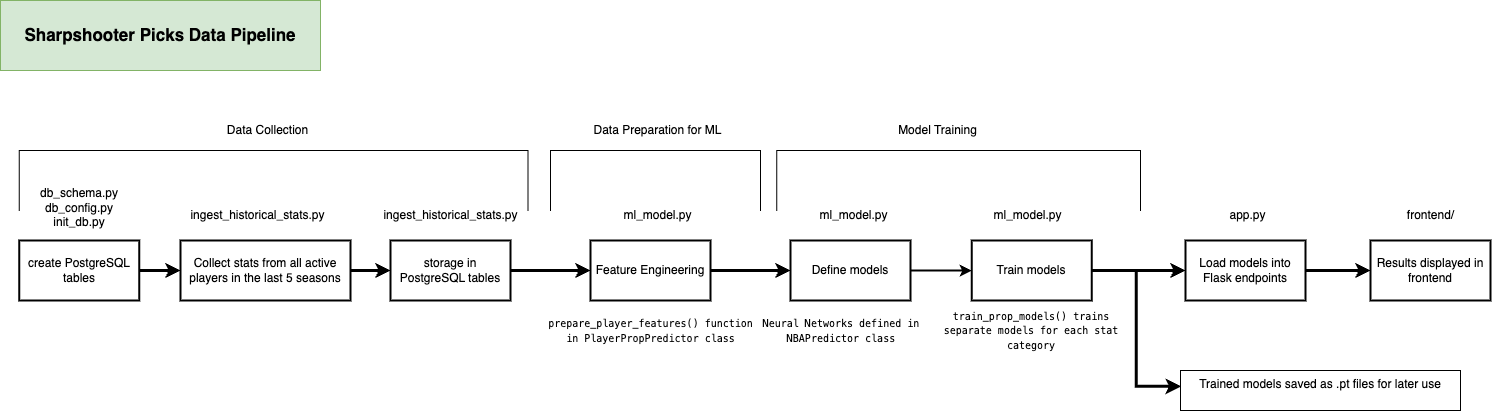

The diagram above was exported from draw.io. Its source (the exported page's mxGraphModel, read from the mxfile embedded in the PNG):
<mxGraphModel dx="1710" dy="1140" grid="1" gridSize="10" guides="1" tooltips="1" connect="1" arrows="1" fold="1" page="1" pageScale="1" pageWidth="850" pageHeight="1100" math="0" shadow="0">
  <root>
    <mxCell id="0" />
    <mxCell id="1" parent="0" />
    <mxCell id="XG6drTjvnMzFyiCPPp-X-4" style="edgeStyle=orthogonalEdgeStyle;rounded=0;orthogonalLoop=1;jettySize=auto;html=1;exitX=1;exitY=0.5;exitDx=0;exitDy=0;entryX=0;entryY=0.5;entryDx=0;entryDy=0;strokeWidth=3;" parent="1" source="XG6drTjvnMzFyiCPPp-X-1" target="XG6drTjvnMzFyiCPPp-X-2" edge="1">
      <mxGeometry relative="1" as="geometry" />
    </mxCell>
    <mxCell id="XG6drTjvnMzFyiCPPp-X-1" value="Collect stats from all active players in the last 5 seasons" style="rounded=0;whiteSpace=wrap;html=1;strokeWidth=2;" parent="1" vertex="1">
      <mxGeometry x="210" y="300" width="170" height="60" as="geometry" />
    </mxCell>
    <mxCell id="XG6drTjvnMzFyiCPPp-X-5" style="edgeStyle=orthogonalEdgeStyle;rounded=0;orthogonalLoop=1;jettySize=auto;html=1;exitX=1;exitY=0.5;exitDx=0;exitDy=0;entryX=0;entryY=0.5;entryDx=0;entryDy=0;strokeWidth=3;" parent="1" source="XG6drTjvnMzFyiCPPp-X-2" target="XG6drTjvnMzFyiCPPp-X-3" edge="1">
      <mxGeometry relative="1" as="geometry" />
    </mxCell>
    <mxCell id="XG6drTjvnMzFyiCPPp-X-2" value="storage in PostgreSQL tables" style="rounded=0;whiteSpace=wrap;html=1;strokeWidth=2;" parent="1" vertex="1">
      <mxGeometry x="420" y="300" width="120" height="60" as="geometry" />
    </mxCell>
    <mxCell id="24tkQY_jIgmledxO4K_z-30" style="edgeStyle=orthogonalEdgeStyle;rounded=0;orthogonalLoop=1;jettySize=auto;html=1;exitX=1;exitY=0.5;exitDx=0;exitDy=0;entryX=0;entryY=0.5;entryDx=0;entryDy=0;strokeWidth=3;" parent="1" source="XG6drTjvnMzFyiCPPp-X-3" target="24tkQY_jIgmledxO4K_z-27" edge="1">
      <mxGeometry relative="1" as="geometry" />
    </mxCell>
    <mxCell id="XG6drTjvnMzFyiCPPp-X-3" value="Feature Engineering" style="rounded=0;whiteSpace=wrap;html=1;strokeWidth=2;" parent="1" vertex="1">
      <mxGeometry x="620" y="300" width="120" height="60" as="geometry" />
    </mxCell>
    <mxCell id="XG6drTjvnMzFyiCPPp-X-6" value="ingest_historical_stats.py" style="text;html=1;align=center;verticalAlign=middle;whiteSpace=wrap;rounded=0;" parent="1" vertex="1">
      <mxGeometry x="210" y="260" width="155" height="30" as="geometry" />
    </mxCell>
    <mxCell id="XG6drTjvnMzFyiCPPp-X-7" value="&lt;div&gt;&lt;br&gt;&lt;/div&gt;&lt;div&gt;&lt;span style=&quot;background-color: transparent; color: light-dark(rgb(0, 0, 0), rgb(255, 255, 255));&quot;&gt;db_schema.py&lt;/span&gt;&lt;/div&gt;&lt;div&gt;db_config.py&lt;/div&gt;&lt;div&gt;init_db.py&lt;/div&gt;" style="text;html=1;align=center;verticalAlign=middle;whiteSpace=wrap;rounded=0;" parent="1" vertex="1">
      <mxGeometry x="30" y="220" width="157.5" height="80" as="geometry" />
    </mxCell>
    <mxCell id="24tkQY_jIgmledxO4K_z-1" value="ingest_historical_stats.py" style="text;html=1;align=center;verticalAlign=middle;whiteSpace=wrap;rounded=0;" parent="1" vertex="1">
      <mxGeometry x="402.5" y="260" width="155" height="30" as="geometry" />
    </mxCell>
    <mxCell id="24tkQY_jIgmledxO4K_z-3" style="edgeStyle=orthogonalEdgeStyle;rounded=0;orthogonalLoop=1;jettySize=auto;html=1;exitX=1;exitY=0.5;exitDx=0;exitDy=0;entryX=0;entryY=0.5;entryDx=0;entryDy=0;strokeWidth=3;" parent="1" source="24tkQY_jIgmledxO4K_z-2" target="XG6drTjvnMzFyiCPPp-X-1" edge="1">
      <mxGeometry relative="1" as="geometry" />
    </mxCell>
    <mxCell id="24tkQY_jIgmledxO4K_z-2" value="create PostgreSQL tables" style="rounded=0;whiteSpace=wrap;html=1;strokeWidth=2;" parent="1" vertex="1">
      <mxGeometry x="48.75" y="300" width="120" height="60" as="geometry" />
    </mxCell>
    <mxCell id="24tkQY_jIgmledxO4K_z-4" value="" style="shape=partialRectangle;whiteSpace=wrap;html=1;bottom=0;right=0;fillColor=none;direction=east;flipH=0;" parent="1" vertex="1">
      <mxGeometry x="48.75" y="210" width="120" height="60" as="geometry" />
    </mxCell>
    <mxCell id="24tkQY_jIgmledxO4K_z-5" value="" style="shape=partialRectangle;whiteSpace=wrap;html=1;bottom=0;right=0;fillColor=none;direction=east;flipH=1;" parent="1" vertex="1">
      <mxGeometry x="437.5" y="210" width="120" height="60" as="geometry" />
    </mxCell>
    <mxCell id="24tkQY_jIgmledxO4K_z-7" value="" style="endArrow=none;html=1;rounded=0;exitX=1;exitY=0;exitDx=0;exitDy=0;entryX=0;entryY=0;entryDx=0;entryDy=0;" parent="1" source="24tkQY_jIgmledxO4K_z-4" target="24tkQY_jIgmledxO4K_z-5" edge="1">
      <mxGeometry width="50" height="50" relative="1" as="geometry">
        <mxPoint x="350" y="400" as="sourcePoint" />
        <mxPoint x="400" y="350" as="targetPoint" />
      </mxGeometry>
    </mxCell>
    <mxCell id="24tkQY_jIgmledxO4K_z-8" value="Data Collection" style="text;html=1;align=center;verticalAlign=middle;whiteSpace=wrap;rounded=0;" parent="1" vertex="1">
      <mxGeometry x="230" y="180" width="135" height="20" as="geometry" />
    </mxCell>
    <mxCell id="24tkQY_jIgmledxO4K_z-15" value="" style="shape=partialRectangle;whiteSpace=wrap;html=1;bottom=0;right=0;fillColor=none;direction=east;flipH=0;" parent="1" vertex="1">
      <mxGeometry x="580" y="210" width="120" height="60" as="geometry" />
    </mxCell>
    <mxCell id="24tkQY_jIgmledxO4K_z-16" value="" style="shape=partialRectangle;whiteSpace=wrap;html=1;bottom=0;right=0;fillColor=none;direction=east;flipH=1;" parent="1" vertex="1">
      <mxGeometry x="670" y="210" width="120" height="60" as="geometry" />
    </mxCell>
    <mxCell id="24tkQY_jIgmledxO4K_z-17" value="" style="endArrow=none;html=1;rounded=0;exitX=1;exitY=0;exitDx=0;exitDy=0;entryX=0;entryY=0;entryDx=0;entryDy=0;" parent="1" source="24tkQY_jIgmledxO4K_z-15" target="24tkQY_jIgmledxO4K_z-16" edge="1">
      <mxGeometry width="50" height="50" relative="1" as="geometry">
        <mxPoint x="1050" y="400" as="sourcePoint" />
        <mxPoint x="1100" y="350" as="targetPoint" />
      </mxGeometry>
    </mxCell>
    <mxCell id="24tkQY_jIgmledxO4K_z-18" value="Data Preparation for ML" style="text;html=1;align=center;verticalAlign=middle;whiteSpace=wrap;rounded=0;" parent="1" vertex="1">
      <mxGeometry x="620" y="180" width="135" height="20" as="geometry" />
    </mxCell>
    <mxCell id="24tkQY_jIgmledxO4K_z-20" value="&lt;font style=&quot;font-size: 10px;&quot; face=&quot;monospace&quot;&gt;prepare_player_features() function in PlayerPropPredictor class&lt;/font&gt;" style="text;html=1;align=center;verticalAlign=middle;whiteSpace=wrap;rounded=0;" parent="1" vertex="1">
      <mxGeometry x="573.75" y="370" width="212.5" height="40" as="geometry" />
    </mxCell>
    <mxCell id="24tkQY_jIgmledxO4K_z-21" value="" style="shape=partialRectangle;whiteSpace=wrap;html=1;bottom=0;right=0;fillColor=none;direction=east;flipH=0;" parent="1" vertex="1">
      <mxGeometry x="806.25" y="210" width="120" height="60" as="geometry" />
    </mxCell>
    <mxCell id="24tkQY_jIgmledxO4K_z-22" value="" style="shape=partialRectangle;whiteSpace=wrap;html=1;bottom=0;right=0;fillColor=none;direction=east;flipH=1;" parent="1" vertex="1">
      <mxGeometry x="1050" y="210" width="120" height="60" as="geometry" />
    </mxCell>
    <mxCell id="24tkQY_jIgmledxO4K_z-23" value="" style="endArrow=none;html=1;rounded=0;exitX=1;exitY=0;exitDx=0;exitDy=0;entryX=0;entryY=0;entryDx=0;entryDy=0;" parent="1" source="24tkQY_jIgmledxO4K_z-21" target="24tkQY_jIgmledxO4K_z-22" edge="1">
      <mxGeometry width="50" height="50" relative="1" as="geometry">
        <mxPoint x="1276.25" y="400" as="sourcePoint" />
        <mxPoint x="1326.25" y="350" as="targetPoint" />
      </mxGeometry>
    </mxCell>
    <mxCell id="24tkQY_jIgmledxO4K_z-24" value="Model Training" style="text;html=1;align=center;verticalAlign=middle;whiteSpace=wrap;rounded=0;" parent="1" vertex="1">
      <mxGeometry x="900" y="180" width="135" height="20" as="geometry" />
    </mxCell>
    <mxCell id="24tkQY_jIgmledxO4K_z-25" value="&lt;font style=&quot;font-size: 10px;&quot; face=&quot;monospace&quot;&gt;train_prop_models() trains separate models for each stat category&lt;/font&gt;" style="text;html=1;align=center;verticalAlign=middle;whiteSpace=wrap;rounded=0;" parent="1" vertex="1">
      <mxGeometry x="966.25" y="370" width="190" height="40" as="geometry" />
    </mxCell>
    <mxCell id="24tkQY_jIgmledxO4K_z-35" style="edgeStyle=orthogonalEdgeStyle;rounded=0;orthogonalLoop=1;jettySize=auto;html=1;exitX=1;exitY=0.5;exitDx=0;exitDy=0;strokeWidth=3;entryX=0;entryY=0.5;entryDx=0;entryDy=0;" parent="1" source="24tkQY_jIgmledxO4K_z-26" edge="1" target="MJHdfoEIpOqEr6WhFFR2-2">
      <mxGeometry relative="1" as="geometry">
        <mxPoint x="1230" y="330" as="targetPoint" />
      </mxGeometry>
    </mxCell>
    <mxCell id="24tkQY_jIgmledxO4K_z-26" value="Train models" style="rounded=0;whiteSpace=wrap;html=1;strokeWidth=2;" parent="1" vertex="1">
      <mxGeometry x="1001.25" y="300" width="120" height="60" as="geometry" />
    </mxCell>
    <mxCell id="24tkQY_jIgmledxO4K_z-31" style="edgeStyle=orthogonalEdgeStyle;rounded=0;orthogonalLoop=1;jettySize=auto;html=1;exitX=1;exitY=0.5;exitDx=0;exitDy=0;entryX=0;entryY=0.5;entryDx=0;entryDy=0;strokeWidth=2;" parent="1" source="24tkQY_jIgmledxO4K_z-27" target="24tkQY_jIgmledxO4K_z-26" edge="1">
      <mxGeometry relative="1" as="geometry" />
    </mxCell>
    <mxCell id="24tkQY_jIgmledxO4K_z-27" value="Define models" style="rounded=0;whiteSpace=wrap;html=1;strokeWidth=2;" parent="1" vertex="1">
      <mxGeometry x="820" y="300" width="120" height="60" as="geometry" />
    </mxCell>
    <mxCell id="24tkQY_jIgmledxO4K_z-28" value="&lt;font face=&quot;monospace&quot;&gt;&lt;span style=&quot;font-size: 10px;&quot;&gt;Neural Networks defined in NBAPredictor class&lt;/span&gt;&lt;/font&gt;" style="text;html=1;align=center;verticalAlign=middle;whiteSpace=wrap;rounded=0;" parent="1" vertex="1">
      <mxGeometry x="776.25" y="370" width="190" height="40" as="geometry" />
    </mxCell>
    <mxCell id="24tkQY_jIgmledxO4K_z-32" value="ml_model.py" style="text;html=1;align=center;verticalAlign=middle;whiteSpace=wrap;rounded=0;" parent="1" vertex="1">
      <mxGeometry x="610" y="260" width="155" height="30" as="geometry" />
    </mxCell>
    <mxCell id="24tkQY_jIgmledxO4K_z-33" value="ml_model.py" style="text;html=1;align=center;verticalAlign=middle;whiteSpace=wrap;rounded=0;" parent="1" vertex="1">
      <mxGeometry x="806.25" y="260" width="155" height="30" as="geometry" />
    </mxCell>
    <mxCell id="24tkQY_jIgmledxO4K_z-34" value="ml_model.py" style="text;html=1;align=center;verticalAlign=middle;whiteSpace=wrap;rounded=0;" parent="1" vertex="1">
      <mxGeometry x="980" y="260" width="155" height="30" as="geometry" />
    </mxCell>
    <mxCell id="24tkQY_jIgmledxO4K_z-36" value="Trained models saved as .pt files for later use" style="text;whiteSpace=wrap;html=1;strokeColor=default;align=center;" parent="1" vertex="1">
      <mxGeometry x="1210" y="430" width="280" height="40" as="geometry" />
    </mxCell>
    <mxCell id="24tkQY_jIgmledxO4K_z-37" style="edgeStyle=orthogonalEdgeStyle;rounded=0;orthogonalLoop=1;jettySize=auto;html=1;exitX=1;exitY=0.5;exitDx=0;exitDy=0;entryX=0.002;entryY=0.395;entryDx=0;entryDy=0;entryPerimeter=0;strokeWidth=3;" parent="1" source="24tkQY_jIgmledxO4K_z-26" target="24tkQY_jIgmledxO4K_z-36" edge="1">
      <mxGeometry relative="1" as="geometry" />
    </mxCell>
    <mxCell id="24tkQY_jIgmledxO4K_z-38" value="&lt;b&gt;&lt;font style=&quot;font-size: 17px;&quot;&gt;Sharpshooter Picks Data Pipeline&lt;/font&gt;&lt;/b&gt;" style="rounded=0;whiteSpace=wrap;html=1;fillColor=#d5e8d4;strokeColor=#82b366;" parent="1" vertex="1">
      <mxGeometry x="30" y="60" width="320" height="70" as="geometry" />
    </mxCell>
    <mxCell id="MJHdfoEIpOqEr6WhFFR2-9" style="edgeStyle=orthogonalEdgeStyle;rounded=0;orthogonalLoop=1;jettySize=auto;html=1;exitX=1;exitY=0.5;exitDx=0;exitDy=0;entryX=0;entryY=0.5;entryDx=0;entryDy=0;strokeWidth=3;" edge="1" parent="1" source="MJHdfoEIpOqEr6WhFFR2-2" target="MJHdfoEIpOqEr6WhFFR2-8">
      <mxGeometry relative="1" as="geometry" />
    </mxCell>
    <mxCell id="MJHdfoEIpOqEr6WhFFR2-2" value="Load models into Flask endpoints" style="rounded=0;whiteSpace=wrap;html=1;strokeWidth=2;" vertex="1" parent="1">
      <mxGeometry x="1215" y="300" width="120" height="60" as="geometry" />
    </mxCell>
    <mxCell id="MJHdfoEIpOqEr6WhFFR2-3" value="app.py" style="text;html=1;align=center;verticalAlign=middle;whiteSpace=wrap;rounded=0;" vertex="1" parent="1">
      <mxGeometry x="1200" y="260" width="155" height="30" as="geometry" />
    </mxCell>
    <mxCell id="MJHdfoEIpOqEr6WhFFR2-8" value="Results displayed in frontend" style="rounded=0;whiteSpace=wrap;html=1;strokeWidth=2;" vertex="1" parent="1">
      <mxGeometry x="1400" y="300" width="120" height="60" as="geometry" />
    </mxCell>
    <mxCell id="MJHdfoEIpOqEr6WhFFR2-10" value="frontend/" style="text;html=1;align=center;verticalAlign=middle;whiteSpace=wrap;rounded=0;" vertex="1" parent="1">
      <mxGeometry x="1382.5" y="260" width="155" height="30" as="geometry" />
    </mxCell>
  </root>
</mxGraphModel>